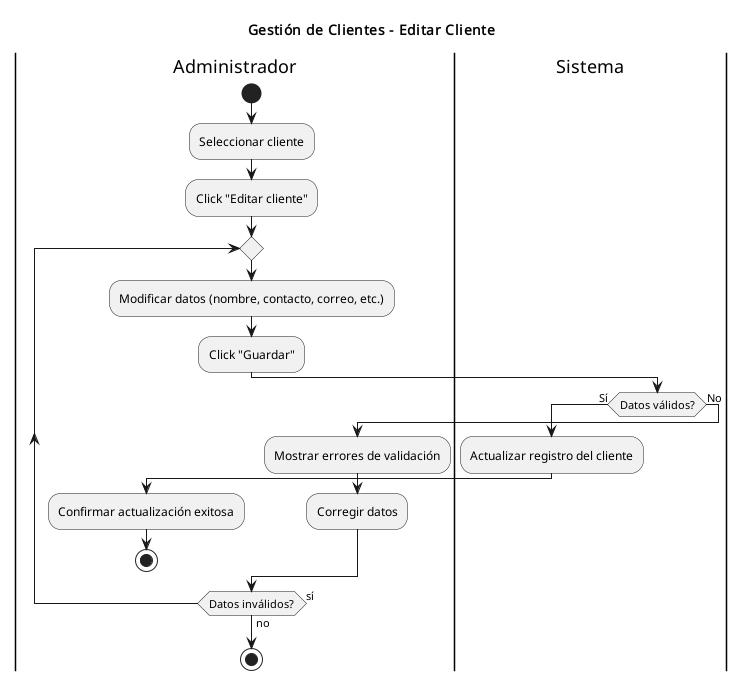

The diagram above was rendered by PlantUML. Its source (embedded in the PNG):
@startuml
title Gestión de Clientes - Editar Cliente
|Administrador|
start
:Seleccionar cliente;
:Click "Editar cliente";
repeat
  :Modificar datos (nombre, contacto, correo, etc.);
  :Click "Guardar";

  |Sistema|
  if (Datos válidos?) then (Sí)
    :Actualizar registro del cliente;
    |Administrador|
    :Confirmar actualización exitosa;
    stop
  else (No)
    :Mostrar errores de validación;
    |Administrador|
    :Corregir datos;
  endif
repeat while (Datos inválidos?) is (sí) not (no)
stop
@enduml